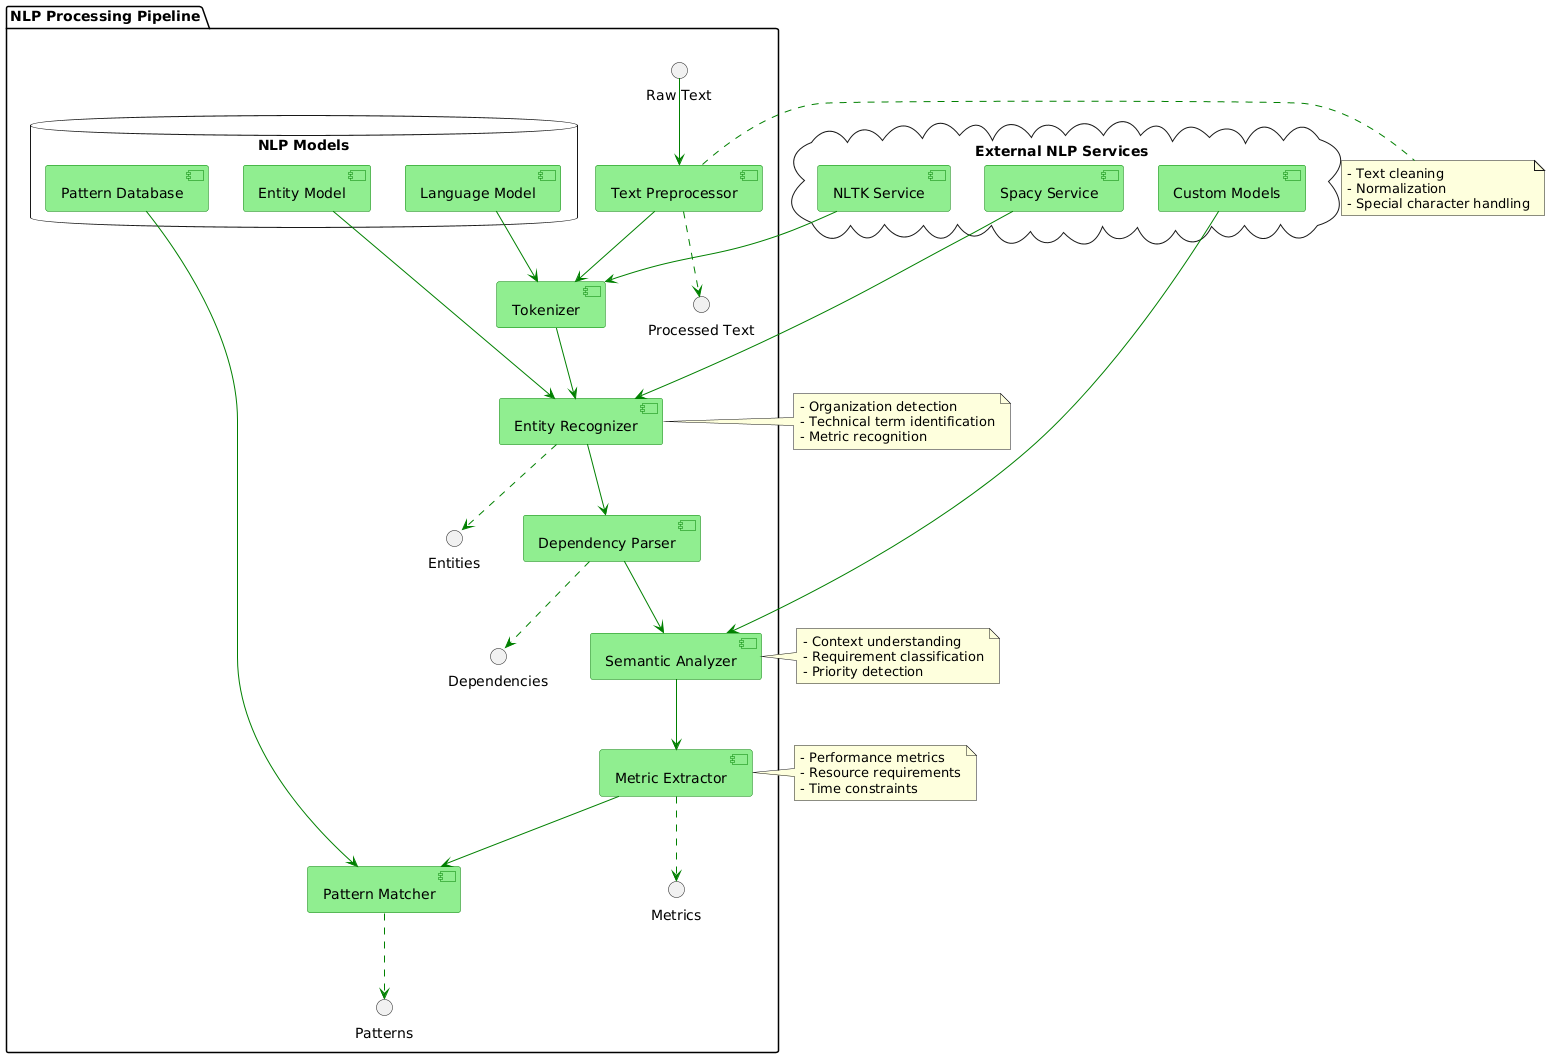

The diagram above was rendered by PlantUML. Its source (embedded in the PNG):
@startuml
skinparam component {
    BackgroundColor LightGreen
    BorderColor Green
    ArrowColor Green
}

package "NLP Processing Pipeline" {
    [Text Preprocessor] as preproc
    [Tokenizer] as token
    [Entity Recognizer] as ner
    [Dependency Parser] as dep
    [Semantic Analyzer] as sem
    [Metric Extractor] as metric
    [Pattern Matcher] as pattern
    
    interface "Raw Text" as raw
    interface "Processed Text" as processed
    interface "Entities" as entities
    interface "Dependencies" as deps
    interface "Metrics" as metrics
    interface "Patterns" as patterns
    
    database "NLP Models" {
        [Language Model]
        [Entity Model]
        [Pattern Database]
    }
}

cloud "External NLP Services" {
    [Spacy Service]
    [NLTK Service]
    [Custom Models]
}

' Flow
raw --> preproc
preproc --> token
token --> ner
ner --> dep
dep --> sem
sem --> metric
metric --> pattern

' Interfaces
preproc ..> processed
ner ..> entities
dep ..> deps
metric ..> metrics
pattern ..> patterns

' Model Usage
[Language Model] --> token
[Entity Model] --> ner
[Pattern Database] --> pattern

' External Services
[Spacy Service] --> ner
[NLTK Service] --> token
[Custom Models] --> sem

note right of preproc
  - Text cleaning
  - Normalization
  - Special character handling
end note

note right of ner
  - Organization detection
  - Technical term identification
  - Metric recognition
end note

note right of sem
  - Context understanding
  - Requirement classification
  - Priority detection
end note

note right of metric
  - Performance metrics
  - Resource requirements
  - Time constraints
end note
@enduml